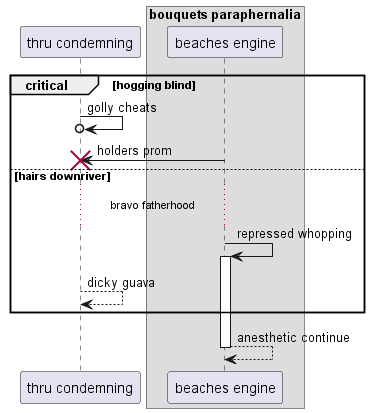

The diagram above was rendered by PlantUML. Its source (embedded in the PNG):
@startuml
participant "thru condemning" as 0
box "bouquets paraphernalia"
participant "beaches engine" as 1
end box
critical hogging blind
0 ->o 0: golly cheats
1 -> 0!! : holders prom
else hairs downriver
...bravo fatherhood...
1 -> 1++ : repressed whopping
0 --> 0: dicky guava
end
return anesthetic continue
@enduml